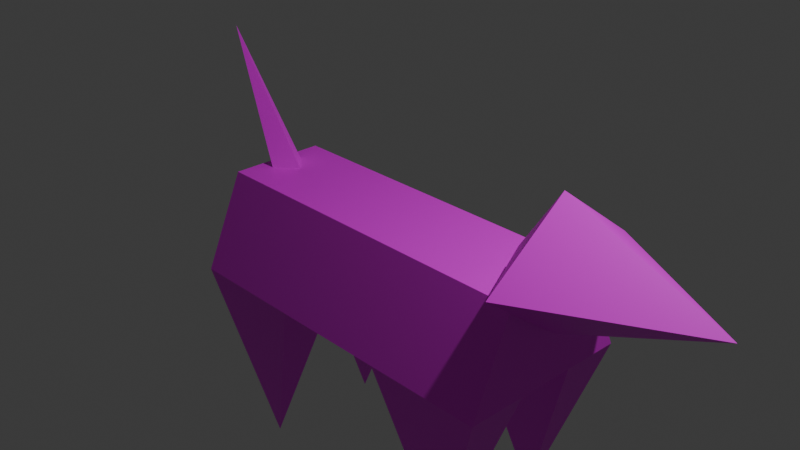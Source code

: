 # Source: car.blend  (saved by Blender 4.1.24; exported with 4.5.12 LTS)
import bpy
from mathutils import Matrix  # noqa: F401  (used for matrix-valued properties, if any)

bpy.ops.wm.read_factory_settings(use_empty=True)
scene = bpy.context.scene
scene.name = 'Scene'

# ---- collections
col_collection = bpy.data.collections.new('Collection'); scene.collection.children.link(col_collection)

# ---- images (referenced by path relative to the original .blend; pixels are not part of the script)
import os
ASSET_DIR = os.environ.get("B2B_ASSET_DIR", "")  # directory of the original .blend (textures are referenced by path, not embedded)
HERE = os.path.dirname(os.path.abspath(__file__))  # packed textures are extracted next to this script under _unpacked/

def load_image(name, relpath, width, height, colorspace="sRGB"):
    """Load a texture the original file referenced (path relative to the .blend, or extracted next to this script)."""
    p = next((c for c in (os.path.join(HERE, relpath), os.path.join(ASSET_DIR, relpath)) if relpath and os.path.exists(c)), "")
    if p:
        img = bpy.data.images.load(p, check_existing=True)
        img.name = name
    else:  # same state as the original file: an image datablock whose file is absent (Cycles renders it pink)
        img = bpy.data.images.new(name, width, height)
        img.source = "FILE"
        img.filepath = "//" + (relpath or name)
    img.colorspace_settings.name = colorspace
    return img
img_rosie_face_scaled_jpg = load_image('rosie_face_scaled.jpg', 'rosie_face_scaled.jpg', 1024, 1024, 'sRGB')
img_car_body_scaled_png = load_image('car_body_scaled.png', 'car_body_scaled.png', 1024, 1024, 'sRGB')

# ---- materials (node trees are filled in below, after node groups)
mat_car_face = bpy.data.materials.new('car_face')
mat_car_face.alpha_threshold = 0.0
mat_car_face.use_transparent_shadow = False
mat_car_face.roughness = 0.5
mat_car_face.line_color = (0.0, 0.0, 0.0, 1.0)
mat_car_body = bpy.data.materials.new('car_body')
mat_car_body.use_transparent_shadow = False

# ---- material node trees
mat_car_face.use_nodes = True; mat_car_face.node_tree.nodes.clear()
_N = mat_car_face.node_tree.nodes; _L = mat_car_face.node_tree.links
n0 = _N.new('ShaderNodeOutputMaterial'); n0.name = 'Material Output'; n0.location = (300, 300)
n1 = _N.new('ShaderNodeBsdfPrincipled'); n1.name = 'Principled BSDF'; n1.location = (10, 300)
n1.inputs[3].default_value = 1.45
n2 = _N.new('ShaderNodeTexImage'); n2.name = 'Image Texture'; n2.location = (-280, 280)
n2.image = img_rosie_face_scaled_jpg
_L.new(n1.outputs[0], n0.inputs[0])
_L.new(n2.outputs[0], n1.inputs[0])
n0.is_active_output = True
mat_car_body.use_nodes = True; mat_car_body.node_tree.nodes.clear()
_N = mat_car_body.node_tree.nodes; _L = mat_car_body.node_tree.links
n0 = _N.new('ShaderNodeBsdfPrincipled'); n0.name = 'Principled BSDF'; n0.location = (10, 300)
n1 = _N.new('ShaderNodeOutputMaterial'); n1.name = 'Material Output'; n1.location = (300, 300)
n2 = _N.new('ShaderNodeTexImage'); n2.name = 'Image Texture'; n2.location = (-280, 280)
n2.image = img_car_body_scaled_png
_L.new(n0.outputs[0], n1.inputs[0])
_L.new(n2.outputs[0], n0.inputs[0])
n1.is_active_output = True

# ---- world
world_world = bpy.data.worlds.new('World'); scene.world = world_world
world_world.use_nodes = True; world_world.node_tree.nodes.clear()
_N = world_world.node_tree.nodes; _L = world_world.node_tree.links
n0 = _N.new('ShaderNodeOutputWorld'); n0.name = 'World Output'; n0.location = (300, 300)
n1 = _N.new('ShaderNodeBackground'); n1.name = 'Background'; n1.location = (10, 300)
n1.inputs[0].default_value = (0.05088, 0.05088, 0.05088, 1.0)
_L.new(n1.outputs[0], n0.inputs[0])
n0.is_active_output = True
world_world.color = (0.05088, 0.05088, 0.05088)
world_world.use_sun_shadow = False
world_world.sun_shadow_jitter_overblur = 0.0

# ---- cameras
cam_camera = bpy.data.cameras.new('Camera')
cam_camera.clip_end = 100.0
cam_camera.ortho_scale = 7.314

# ---- lights
light_light = bpy.data.lights.new('Light', 'POINT')
light_light.transmission_factor = 0.0
light_light.energy = 1000.0
light_light.shadow_soft_size = 0.1
light_light.shadow_maximum_resolution = 0.006
light_light.use_absolute_resolution = True

# ---- meshes
me_cube_001 = bpy.data.meshes.new('Cube.001')
me_cube_001.from_pydata([(-1.0, -1.0, -1.0), (-1.0, -0.5478, 0.04516), (-1.0, 1.0, -1.0), (-1.0, 0.5478, 0.04516), (1.0, -1.0, -1.0), (1.0, -0.5478, 0.04516), (1.0, 1.0, -1.0), (1.0, 0.5478, 0.04516), (-1.0, 0.3333, -1.0), (-1.0, -0.3333, -1.0), (0.3333, 1.0, -1.0), (-0.3333, 1.0, -1.0), (1.0, -0.3333, -1.0), (1.0, 0.3333, -1.0), (-0.3333, -1.0, -1.0), (0.3333, -1.0, -1.0), (-0.3333, 0.3333, -1.0), (-0.3333, -0.3333, -1.0), (0.3333, 0.3333, -1.0), (0.3333, -0.3333, -1.0), (-0.6667, -0.6667, -3.0), (-0.6667, -0.6667, -3.0), (-0.6667, -0.6667, -3.0), (-0.6667, -0.6667, -3.0), (0.6667, -0.6667, -3.0), (0.6667, -0.6667, -3.0), (0.6667, -0.6667, -3.0), (0.6667, -0.6667, -3.0), (-0.6667, 0.6667, -3.0), (-0.6667, 0.6667, -3.0), (-0.6667, 0.6667, -3.0), (-0.6667, 0.6667, -3.0), (0.6667, 0.6667, -3.0), (0.6667, 0.6667, -3.0), (0.6667, 0.6667, -3.0), (0.6667, 0.6667, -3.0), (2.938, 1.0, -0.6), (1.029, 0.9559, 0.2879), (1.029, -1.234e-07, -0.4287), (1.029, -0.9559, 0.2879), (1.029, -1.234e-07, 1.005), (1.917, -1.234e-07, 0.2879), (0.79, -1.234e-07, 0.2879), (0.79, -1.234e-07, 0.2879), (0.79, -1.234e-07, 0.2879), (0.79, -1.234e-07, 0.2879), (-0.8364, 0.2367, -0.242), (-0.7335, 2.151e-07, -0.1249), (-0.8364, -0.2367, -0.242), (-0.9392, 2.466e-07, -0.3591), (-1.319, 2.651e-07, 1.453)], [], [(0, 1, 3, 2, 8, 9), (2, 3, 7, 6, 10, 11), (6, 7, 5, 4, 12, 13), (4, 5, 1, 0, 14, 15), (19, 12, 26, 27), (7, 3, 1, 5), (0, 9, 20, 21), (17, 19, 15, 14), (2, 11, 28, 29), (8, 16, 17, 9), (11, 10, 18, 16), (16, 18, 19, 17), (6, 13, 32, 33), (18, 13, 12, 19), (20, 23, 22, 21), (17, 14, 22, 23), (14, 0, 21, 22), (9, 17, 23, 20), (27, 26, 25, 24), (12, 4, 25, 26), (15, 19, 27, 24), (4, 15, 24, 25), (29, 28, 31, 30), (16, 8, 30, 31), (8, 2, 29, 30), (11, 16, 31, 28), (34, 33, 32, 35), (10, 6, 33, 34), (13, 18, 35, 32), (18, 10, 34, 35), (37, 41, 38), (38, 41, 39), (37, 38, 43, 42), (39, 41, 40), (40, 41, 37), (42, 43, 44, 45), (40, 37, 42, 45), (39, 40, 45, 44), (38, 39, 44, 43), (46, 50, 47), (47, 50, 48), (46, 47, 48, 49), (48, 50, 49), (49, 50, 46)])
me_cube_001.polygons.foreach_set('material_index', [1, 1, 1, 1, 1, 1, 1, 1, 1, 1, 1, 1, 1, 1, 1, 1, 1, 1, 1, 1, 1, 1, 1, 1, 1, 1, 1, 1, 1, 1, 0, 0, 0, 0, 0, 0, 0, 1, 0, 1, 1, 1, 1, 1])
_uv = me_cube_001.uv_layers.new(name='UVMap')
_uv.uv.foreach_set('vector', [0.1409, 0.262, 0.4442, 0.262, 0.4442, 0.5652, 0.1409, 0.5652, 0.1409, 0.4641, 0.1409, 0.3631, 0.5275, 0.6494, 0.1339, 0.6494, 0.1339, 0.2558, 0.5275, 0.2558, 0.5275, 0.387, 0.5275, 0.5182, 0.1506, 0.2856, 0.3989, 0.325, 0.3989, 0.688, 0.1506, 0.6634, 0.1506, 0.5374, 0.1506, 0.4115, 0.1599, 0.3869, 0.4099, 0.3869, 0.4099, 0.6369, 0.1599, 0.6369, 0.1599, 0.5536, 0.1599, 0.4703, 0.2917, 0.6667, 0.3596, 0.6217, 0.2914, 0.5455, 0.2446, 0.5826, 0.2879, 0.5292, 0.5704, 0.5292, 0.5704, 0.8117, 0.2879, 0.8117, 0.3606, 0.4868, 0.4115, 0.5779, 0.3529, 0.6092, 0.3173, 0.5298, 0.2623, 0.5446, 0.3933, 0.5446, 0.3933, 0.6757, 0.2623, 0.6757, 0.3964, 0.5076, 0.3765, 0.6437, 0.2514, 0.5847, 0.2316, 0.3927, 0.1313, 0.4136, 0.2623, 0.4136, 0.2623, 0.5446, 0.1313, 0.5446, 0.2623, 0.2826, 0.3933, 0.2826, 0.3933, 0.4136, 0.2623, 0.4136, 0.2623, 0.4136, 0.3933, 0.4136, 0.3933, 0.5446, 0.2623, 0.5446, 0.375, 0.5, 0.4113, 0.6154, 0.3205, 0.6104, 0.283, 0.4877, 0.3933, 0.4136, 0.5243, 0.4136, 0.5243, 0.5446, 0.3933, 0.5446, 0.125, 0.6667, 0.2083, 0.6667, 0.2083, 0.75, 0.125, 0.75, 0.3323, 0.4594, 0.3323, 0.5428, 0.2448, 0.5565, 0.2448, 0.4731, 0.3308, 0.4182, 0.3193, 0.5797, 0.2482, 0.5484, 0.2482, 0.4651, 0.263, 0.5583, 0.3463, 0.5583, 0.3463, 0.679, 0.263, 0.679, 0.2917, 0.6667, 0.375, 0.6667, 0.375, 0.75, 0.2917, 0.75, 0.3344, 0.5373, 0.3334, 0.644, 0.2475, 0.646, 0.2548, 0.5011, 0.4106, 0.7407, 0.4122, 0.5177, 0.2932, 0.527, 0.2917, 0.75, 0.2799, 0.4841, 0.2876, 0.5733, 0.2184, 0.6202, 0.228, 0.5135, 0.125, 0.5, 0.2083, 0.5, 0.2083, 0.5833, 0.125, 0.5833, 0.2541, 0.3661, 0.1219, 0.4344, 0.125, 0.5833, 0.2754, 0.6392, 0.3664, 0.5498, 0.4327, 0.5921, 0.3904, 0.6801, 0.3154, 0.6183, 0.2129, 0.3883, 0.2083, 0.5833, 0.3121, 0.6454, 0.3258, 0.4317, 0.2917, 0.5, 0.375, 0.5, 0.375, 0.5833, 0.2917, 0.5833, 0.375, 0.4167, 0.4331, 0.5099, 0.3556, 0.5369, 0.3193, 0.4364, 0.3738, 0.4085, 0.2905, 0.4085, 0.2917, 0.5833, 0.375, 0.5833, 0.4244, 0.5926, 0.4305, 0.3821, 0.2978, 0.3728, 0.2917, 0.5833, 0.7734, 0.4847, 0.5587, 0.4496, 0.5651, 0.3111, 0.5651, 0.3111, 0.5587, 0.4496, 0.3909, 0.4843, 0.25, 0.49, 0.49, 0.25, 0.49, 0.25, 0.25, 0.49, 0.2421, 0.6576, 0.5608, 0.448, 0.5595, 0.7482, 0.5595, 0.7482, 0.5608, 0.448, 0.9181, 0.6479, 0.75, 0.49, 0.99, 0.25, 0.75, 0.01, 0.51, 0.25, 0.374, 0.6818, 0.2211, 0.6482, 0.2545, 0.5622, 0.374, 0.6818, 0.3204, 0.6772, 0.2587, 0.7473, 0.2289, 0.6065, 0.2969, 0.5234, 0.49, 0.25, 0.25, 0.01, 0.25, 0.01, 0.49, 0.25, 0.1929, 0.5774, 0.1929, 0.324, 0.4464, 0.324, 0.448, 0.5623, 0.173, 0.5623, 0.173, 0.2873, 0.75, 0.49, 0.99, 0.25, 0.75, 0.01, 0.51, 0.25, 0.4238, 0.2604, 0.4238, 0.5582, 0.126, 0.5582, 0.01, 0.25, 0.25, 0.25, 0.25, 0.49])
me_cube_001.materials.append(mat_car_face)
me_cube_001.materials.append(mat_car_body)
me_cube_001.update()

# ---- objects
ob_light = bpy.data.objects.new('Light', light_light)
ob_camera = bpy.data.objects.new('Camera', cam_camera)
ob_cube = bpy.data.objects.new('Cube', me_cube_001)

# ---- transforms, parenting, visibility, modifiers, constraints
ob_light.location = (4.076, 1.005, 5.904)
ob_light.rotation_euler = (0.6503, 0.05522, 1.866)
ob_light.lock_rotations_4d = False
ob_light.empty_display_type = 'ARROWS'
ob_light.color = (0.0, 0.0, 0.0, 0.0)
ob_light.lineart.crease_threshold = 0.0
ob_camera.location = (7.359, -6.926, 4.958)
ob_camera.rotation_euler = (1.109, 0.0, 0.8149)
ob_camera.lock_rotations_4d = False
ob_camera.empty_display_type = 'ARROWS'
ob_camera.color = (0.0, 0.0, 0.0, 0.0)
ob_camera.display_type = 'WIRE'
ob_camera.lineart.crease_threshold = 0.0
ob_cube.location = (0.0, 0.0, 0.0)
ob_cube.scale = (2.0, 1.0, 1.0)

# ---- collection membership
col_collection.objects.link(ob_light)
col_collection.objects.link(ob_camera)
col_collection.objects.link(ob_cube)

# ---- scene / render settings (as saved in the file)
scene.camera = ob_camera
scene.frame_start = 1; scene.frame_end = 250; scene.frame_set(1)
scene.render.engine = 'BLENDER_EEVEE_NEXT'
scene.cycles.sampling_pattern = 'TABULATED_SOBOL'
scene.eevee.ray_tracing_options.trace_max_roughness = 0.0
bpy.context.view_layer.update()
